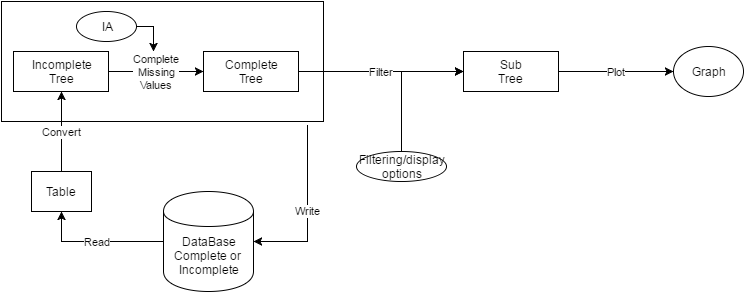

The diagram above was exported from draw.io. Its source (the exported page's mxGraphModel, read from the mxfile embedded in the PNG):
<mxGraphModel dx="1114" dy="624" grid="1" gridSize="10" guides="1" tooltips="1" connect="1" arrows="1" fold="1" page="1" pageScale="1" pageWidth="826" pageHeight="1169" background="#ffffff" math="0" shadow="0">
  <root>
    <mxCell id="0" />
    <mxCell id="1" parent="0" />
    <mxCell id="11" value="" style="whiteSpace=wrap;html=1;" parent="1" vertex="1">
      <mxGeometry x="58" y="230" width="322" height="120" as="geometry" />
    </mxCell>
    <mxCell id="15" value="Write" style="edgeStyle=orthogonalEdgeStyle;rounded=0;html=1;exitX=0.95;exitY=1.033;entryX=1;entryY=0.5;jettySize=auto;orthogonalLoop=1;exitPerimeter=0;" parent="1" source="11" target="2" edge="1">
      <mxGeometry relative="1" as="geometry">
        <Array as="points">
          <mxPoint x="364" y="470" />
        </Array>
      </mxGeometry>
    </mxCell>
    <mxCell id="12" value="Read" style="edgeStyle=orthogonalEdgeStyle;rounded=0;html=1;exitX=0;exitY=0.5;jettySize=auto;orthogonalLoop=1;entryX=0.5;entryY=1;" parent="1" source="2" target="28" edge="1">
      <mxGeometry relative="1" as="geometry">
        <mxPoint x="90" y="520" as="targetPoint" />
        <Array as="points">
          <mxPoint x="118" y="470" />
        </Array>
      </mxGeometry>
    </mxCell>
    <mxCell id="2" value="&lt;div&gt;&lt;br&gt;&lt;/div&gt;&lt;div&gt;&lt;br&gt;&lt;/div&gt;DataBase&lt;div&gt;Complete or&amp;nbsp;&lt;/div&gt;&lt;div&gt;Incomplete&lt;/div&gt;" style="shape=cylinder;whiteSpace=wrap;html=1;" parent="1" vertex="1">
      <mxGeometry x="220" y="420" width="90" height="100" as="geometry" />
    </mxCell>
    <mxCell id="9" value="Complete&lt;div&gt;Missing&lt;/div&gt;&lt;div&gt;Values&lt;/div&gt;" style="edgeStyle=orthogonalEdgeStyle;rounded=0;html=1;exitX=1;exitY=0.5;entryX=0;entryY=0.5;jettySize=auto;orthogonalLoop=1;" parent="1" source="4" target="6" edge="1">
      <mxGeometry relative="1" as="geometry" />
    </mxCell>
    <mxCell id="4" value="&lt;div&gt;Incomplete&lt;/div&gt;Tree" style="whiteSpace=wrap;html=1;" parent="1" vertex="1">
      <mxGeometry x="70" y="280" width="95" height="40" as="geometry" />
    </mxCell>
    <mxCell id="33" value="Filter" style="edgeStyle=orthogonalEdgeStyle;rounded=0;html=1;exitX=1;exitY=0.5;entryX=0;entryY=0.5;jettySize=auto;orthogonalLoop=1;" parent="1" source="6" target="31" edge="1">
      <mxGeometry relative="1" as="geometry" />
    </mxCell>
    <mxCell id="6" value="&lt;div&gt;Complete&lt;/div&gt;Tree" style="whiteSpace=wrap;html=1;" parent="1" vertex="1">
      <mxGeometry x="260" y="280" width="95" height="40" as="geometry" />
    </mxCell>
    <mxCell id="34" style="edgeStyle=orthogonalEdgeStyle;rounded=0;html=1;exitX=0.5;exitY=0;entryX=0;entryY=0.5;jettySize=auto;orthogonalLoop=1;" parent="1" source="16" target="31" edge="1">
      <mxGeometry relative="1" as="geometry" />
    </mxCell>
    <mxCell id="16" value="Filtering/display&lt;div&gt;options&lt;/div&gt;" style="ellipse;whiteSpace=wrap;html=1;" parent="1" vertex="1">
      <mxGeometry x="413" y="380" width="90" height="30" as="geometry" />
    </mxCell>
    <mxCell id="17" value="Graph" style="ellipse;whiteSpace=wrap;html=1;" parent="1" vertex="1">
      <mxGeometry x="730" y="275" width="70" height="50" as="geometry" />
    </mxCell>
    <mxCell id="21" value="IA" style="ellipse;whiteSpace=wrap;html=1;" parent="1" vertex="1">
      <mxGeometry x="133" y="240" width="60" height="30" as="geometry" />
    </mxCell>
    <mxCell id="22" style="edgeStyle=orthogonalEdgeStyle;rounded=0;html=1;exitX=1;exitY=0.5;jettySize=auto;orthogonalLoop=1;" parent="1" source="21" edge="1">
      <mxGeometry relative="1" as="geometry">
        <mxPoint x="210" y="280" as="targetPoint" />
      </mxGeometry>
    </mxCell>
    <mxCell id="30" value="Convert" style="edgeStyle=orthogonalEdgeStyle;rounded=0;html=1;exitX=0.5;exitY=0;jettySize=auto;orthogonalLoop=1;" parent="1" source="28" target="4" edge="1">
      <mxGeometry relative="1" as="geometry" />
    </mxCell>
    <mxCell id="28" value="Table" style="whiteSpace=wrap;html=1;" parent="1" vertex="1">
      <mxGeometry x="88" y="400" width="60" height="40" as="geometry" />
    </mxCell>
    <mxCell id="35" value="Plot" style="edgeStyle=orthogonalEdgeStyle;rounded=0;html=1;exitX=1;exitY=0.5;entryX=0;entryY=0.5;jettySize=auto;orthogonalLoop=1;" parent="1" source="31" target="17" edge="1">
      <mxGeometry relative="1" as="geometry" />
    </mxCell>
    <mxCell id="31" value="&lt;div&gt;Sub&lt;/div&gt;Tree" style="whiteSpace=wrap;html=1;" parent="1" vertex="1">
      <mxGeometry x="520" y="280" width="95" height="40" as="geometry" />
    </mxCell>
  </root>
</mxGraphModel>